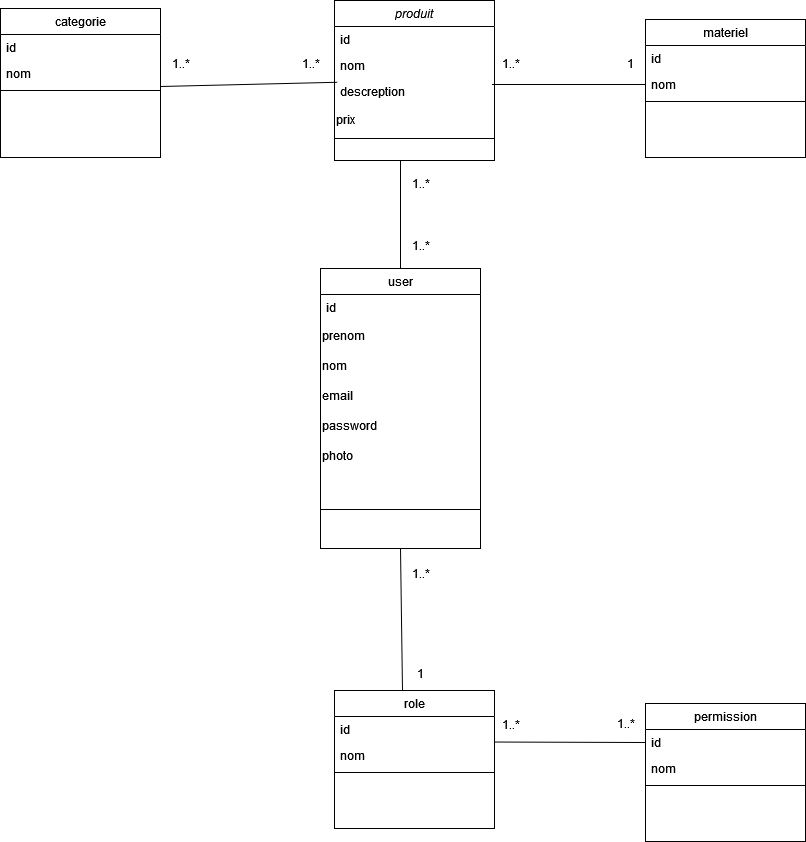

The diagram above was exported from draw.io. Its source (the exported page's mxGraphModel, read from the mxfile embedded in the PNG):
<mxGraphModel dx="1034" dy="461" grid="1" gridSize="10" guides="1" tooltips="1" connect="1" arrows="1" fold="1" page="1" pageScale="1" pageWidth="827" pageHeight="1169" math="0" shadow="0">
  <root>
    <mxCell id="WIyWlLk6GJQsqaUBKTNV-0" />
    <mxCell id="WIyWlLk6GJQsqaUBKTNV-1" parent="WIyWlLk6GJQsqaUBKTNV-0" />
    <mxCell id="aiTi5_TBNX_pHLmQXCLS-0" value="produit" style="swimlane;fontStyle=2;align=center;verticalAlign=top;childLayout=stackLayout;horizontal=1;startSize=26;horizontalStack=0;resizeParent=1;resizeLast=0;collapsible=1;marginBottom=0;rounded=0;shadow=0;strokeWidth=1;" parent="WIyWlLk6GJQsqaUBKTNV-1" vertex="1">
      <mxGeometry x="334" y="180" width="160" height="160" as="geometry">
        <mxRectangle x="230" y="140" width="160" height="26" as="alternateBounds" />
      </mxGeometry>
    </mxCell>
    <mxCell id="aiTi5_TBNX_pHLmQXCLS-1" value="id" style="text;align=left;verticalAlign=top;spacingLeft=4;spacingRight=4;overflow=hidden;rotatable=0;points=[[0,0.5],[1,0.5]];portConstraint=eastwest;" parent="aiTi5_TBNX_pHLmQXCLS-0" vertex="1">
      <mxGeometry y="26" width="160" height="26" as="geometry" />
    </mxCell>
    <mxCell id="aiTi5_TBNX_pHLmQXCLS-2" value="nom" style="text;align=left;verticalAlign=top;spacingLeft=4;spacingRight=4;overflow=hidden;rotatable=0;points=[[0,0.5],[1,0.5]];portConstraint=eastwest;rounded=0;shadow=0;html=0;" parent="aiTi5_TBNX_pHLmQXCLS-0" vertex="1">
      <mxGeometry y="52" width="160" height="26" as="geometry" />
    </mxCell>
    <mxCell id="aiTi5_TBNX_pHLmQXCLS-3" value="descreption" style="text;align=left;verticalAlign=top;spacingLeft=4;spacingRight=4;overflow=hidden;rotatable=0;points=[[0,0.5],[1,0.5]];portConstraint=eastwest;rounded=0;shadow=0;html=0;" parent="aiTi5_TBNX_pHLmQXCLS-0" vertex="1">
      <mxGeometry y="78" width="160" height="26" as="geometry" />
    </mxCell>
    <mxCell id="aiTi5_TBNX_pHLmQXCLS-4" value="&lt;div align=&quot;left&quot;&gt;prix&lt;/div&gt;" style="text;strokeColor=none;align=left;fillColor=none;html=1;verticalAlign=middle;whiteSpace=wrap;rounded=0;" parent="aiTi5_TBNX_pHLmQXCLS-0" vertex="1">
      <mxGeometry y="104" width="160" height="30" as="geometry" />
    </mxCell>
    <mxCell id="aiTi5_TBNX_pHLmQXCLS-5" value="" style="line;html=1;strokeWidth=1;align=left;verticalAlign=middle;spacingTop=-1;spacingLeft=3;spacingRight=3;rotatable=0;labelPosition=right;points=[];portConstraint=eastwest;" parent="aiTi5_TBNX_pHLmQXCLS-0" vertex="1">
      <mxGeometry y="134" width="160" height="8" as="geometry" />
    </mxCell>
    <mxCell id="aiTi5_TBNX_pHLmQXCLS-6" value="materiel" style="swimlane;fontStyle=0;align=center;verticalAlign=top;childLayout=stackLayout;horizontal=1;startSize=26;horizontalStack=0;resizeParent=1;resizeLast=0;collapsible=1;marginBottom=0;rounded=0;shadow=0;strokeWidth=1;" parent="WIyWlLk6GJQsqaUBKTNV-1" vertex="1">
      <mxGeometry x="645" y="199" width="160" height="138" as="geometry">
        <mxRectangle x="130" y="380" width="160" height="26" as="alternateBounds" />
      </mxGeometry>
    </mxCell>
    <mxCell id="aiTi5_TBNX_pHLmQXCLS-7" value="id" style="text;align=left;verticalAlign=top;spacingLeft=4;spacingRight=4;overflow=hidden;rotatable=0;points=[[0,0.5],[1,0.5]];portConstraint=eastwest;" parent="aiTi5_TBNX_pHLmQXCLS-6" vertex="1">
      <mxGeometry y="26" width="160" height="26" as="geometry" />
    </mxCell>
    <mxCell id="aiTi5_TBNX_pHLmQXCLS-8" value="nom" style="text;align=left;verticalAlign=top;spacingLeft=4;spacingRight=4;overflow=hidden;rotatable=0;points=[[0,0.5],[1,0.5]];portConstraint=eastwest;rounded=0;shadow=0;html=0;" parent="aiTi5_TBNX_pHLmQXCLS-6" vertex="1">
      <mxGeometry y="52" width="160" height="26" as="geometry" />
    </mxCell>
    <mxCell id="aiTi5_TBNX_pHLmQXCLS-9" value="" style="line;html=1;strokeWidth=1;align=left;verticalAlign=middle;spacingTop=-1;spacingLeft=3;spacingRight=3;rotatable=0;labelPosition=right;points=[];portConstraint=eastwest;" parent="aiTi5_TBNX_pHLmQXCLS-6" vertex="1">
      <mxGeometry y="78" width="160" height="8" as="geometry" />
    </mxCell>
    <mxCell id="aiTi5_TBNX_pHLmQXCLS-10" value="user" style="swimlane;fontStyle=0;align=center;verticalAlign=top;childLayout=stackLayout;horizontal=1;startSize=26;horizontalStack=0;resizeParent=1;resizeLast=0;collapsible=1;marginBottom=0;rounded=0;shadow=0;strokeWidth=1;" parent="WIyWlLk6GJQsqaUBKTNV-1" vertex="1">
      <mxGeometry x="320" y="448" width="160" height="280" as="geometry">
        <mxRectangle x="340" y="380" width="170" height="26" as="alternateBounds" />
      </mxGeometry>
    </mxCell>
    <mxCell id="aiTi5_TBNX_pHLmQXCLS-11" value="id" style="text;align=left;verticalAlign=top;spacingLeft=4;spacingRight=4;overflow=hidden;rotatable=0;points=[[0,0.5],[1,0.5]];portConstraint=eastwest;" parent="aiTi5_TBNX_pHLmQXCLS-10" vertex="1">
      <mxGeometry y="26" width="160" height="26" as="geometry" />
    </mxCell>
    <mxCell id="aiTi5_TBNX_pHLmQXCLS-12" value="&lt;div align=&quot;left&quot;&gt;prenom&lt;/div&gt;" style="text;strokeColor=none;align=left;fillColor=none;html=1;verticalAlign=middle;whiteSpace=wrap;rounded=0;" parent="aiTi5_TBNX_pHLmQXCLS-10" vertex="1">
      <mxGeometry y="52" width="160" height="30" as="geometry" />
    </mxCell>
    <mxCell id="aiTi5_TBNX_pHLmQXCLS-13" value="&lt;div align=&quot;left&quot;&gt;nom&lt;/div&gt;" style="text;strokeColor=none;align=left;fillColor=none;html=1;verticalAlign=middle;whiteSpace=wrap;rounded=0;" parent="aiTi5_TBNX_pHLmQXCLS-10" vertex="1">
      <mxGeometry y="82" width="160" height="30" as="geometry" />
    </mxCell>
    <mxCell id="aiTi5_TBNX_pHLmQXCLS-14" value="&lt;div align=&quot;left&quot;&gt;email&lt;/div&gt;" style="text;strokeColor=none;align=left;fillColor=none;html=1;verticalAlign=middle;whiteSpace=wrap;rounded=0;" parent="aiTi5_TBNX_pHLmQXCLS-10" vertex="1">
      <mxGeometry y="112" width="160" height="30" as="geometry" />
    </mxCell>
    <mxCell id="aiTi5_TBNX_pHLmQXCLS-15" value="&lt;div align=&quot;left&quot;&gt;password&lt;/div&gt;" style="text;strokeColor=none;align=left;fillColor=none;html=1;verticalAlign=middle;whiteSpace=wrap;rounded=0;" parent="aiTi5_TBNX_pHLmQXCLS-10" vertex="1">
      <mxGeometry y="142" width="160" height="30" as="geometry" />
    </mxCell>
    <mxCell id="aiTi5_TBNX_pHLmQXCLS-16" value="&lt;div align=&quot;left&quot;&gt;photo&lt;/div&gt;" style="text;strokeColor=none;align=left;fillColor=none;html=1;verticalAlign=middle;whiteSpace=wrap;rounded=0;" parent="aiTi5_TBNX_pHLmQXCLS-10" vertex="1">
      <mxGeometry y="172" width="160" height="30" as="geometry" />
    </mxCell>
    <mxCell id="aiTi5_TBNX_pHLmQXCLS-17" value="" style="line;html=1;strokeWidth=1;align=left;verticalAlign=middle;spacingTop=-1;spacingLeft=3;spacingRight=3;rotatable=0;labelPosition=right;points=[];portConstraint=eastwest;" parent="aiTi5_TBNX_pHLmQXCLS-10" vertex="1">
      <mxGeometry y="202" width="160" height="78" as="geometry" />
    </mxCell>
    <mxCell id="aiTi5_TBNX_pHLmQXCLS-18" value="categorie" style="swimlane;fontStyle=0;align=center;verticalAlign=top;childLayout=stackLayout;horizontal=1;startSize=26;horizontalStack=0;resizeParent=1;resizeLast=0;collapsible=1;marginBottom=0;rounded=0;shadow=0;strokeWidth=1;" parent="WIyWlLk6GJQsqaUBKTNV-1" vertex="1">
      <mxGeometry y="188" width="160" height="149" as="geometry">
        <mxRectangle x="550" y="140" width="160" height="26" as="alternateBounds" />
      </mxGeometry>
    </mxCell>
    <mxCell id="aiTi5_TBNX_pHLmQXCLS-19" value="id" style="text;align=left;verticalAlign=top;spacingLeft=4;spacingRight=4;overflow=hidden;rotatable=0;points=[[0,0.5],[1,0.5]];portConstraint=eastwest;" parent="aiTi5_TBNX_pHLmQXCLS-18" vertex="1">
      <mxGeometry y="26" width="160" height="26" as="geometry" />
    </mxCell>
    <mxCell id="aiTi5_TBNX_pHLmQXCLS-20" value="nom" style="text;align=left;verticalAlign=top;spacingLeft=4;spacingRight=4;overflow=hidden;rotatable=0;points=[[0,0.5],[1,0.5]];portConstraint=eastwest;rounded=0;shadow=0;html=0;" parent="aiTi5_TBNX_pHLmQXCLS-18" vertex="1">
      <mxGeometry y="52" width="160" height="26" as="geometry" />
    </mxCell>
    <mxCell id="aiTi5_TBNX_pHLmQXCLS-21" value="" style="line;html=1;strokeWidth=1;align=left;verticalAlign=middle;spacingTop=-1;spacingLeft=3;spacingRight=3;rotatable=0;labelPosition=right;points=[];portConstraint=eastwest;" parent="aiTi5_TBNX_pHLmQXCLS-18" vertex="1">
      <mxGeometry y="78" width="160" height="8" as="geometry" />
    </mxCell>
    <mxCell id="aiTi5_TBNX_pHLmQXCLS-22" value="role" style="swimlane;fontStyle=0;align=center;verticalAlign=top;childLayout=stackLayout;horizontal=1;startSize=26;horizontalStack=0;resizeParent=1;resizeLast=0;collapsible=1;marginBottom=0;rounded=0;shadow=0;strokeWidth=1;" parent="WIyWlLk6GJQsqaUBKTNV-1" vertex="1">
      <mxGeometry x="334" y="870" width="160" height="138" as="geometry">
        <mxRectangle x="130" y="380" width="160" height="26" as="alternateBounds" />
      </mxGeometry>
    </mxCell>
    <mxCell id="aiTi5_TBNX_pHLmQXCLS-23" value="id" style="text;align=left;verticalAlign=top;spacingLeft=4;spacingRight=4;overflow=hidden;rotatable=0;points=[[0,0.5],[1,0.5]];portConstraint=eastwest;" parent="aiTi5_TBNX_pHLmQXCLS-22" vertex="1">
      <mxGeometry y="26" width="160" height="26" as="geometry" />
    </mxCell>
    <mxCell id="aiTi5_TBNX_pHLmQXCLS-24" value="nom" style="text;align=left;verticalAlign=top;spacingLeft=4;spacingRight=4;overflow=hidden;rotatable=0;points=[[0,0.5],[1,0.5]];portConstraint=eastwest;rounded=0;shadow=0;html=0;" parent="aiTi5_TBNX_pHLmQXCLS-22" vertex="1">
      <mxGeometry y="52" width="160" height="26" as="geometry" />
    </mxCell>
    <mxCell id="aiTi5_TBNX_pHLmQXCLS-25" value="" style="line;html=1;strokeWidth=1;align=left;verticalAlign=middle;spacingTop=-1;spacingLeft=3;spacingRight=3;rotatable=0;labelPosition=right;points=[];portConstraint=eastwest;" parent="aiTi5_TBNX_pHLmQXCLS-22" vertex="1">
      <mxGeometry y="78" width="160" height="8" as="geometry" />
    </mxCell>
    <mxCell id="aiTi5_TBNX_pHLmQXCLS-26" value="" style="endArrow=none;html=1;rounded=0;entryX=0.5;entryY=1;entryDx=0;entryDy=0;exitX=0.425;exitY=0;exitDx=0;exitDy=0;exitPerimeter=0;" parent="WIyWlLk6GJQsqaUBKTNV-1" source="aiTi5_TBNX_pHLmQXCLS-22" target="aiTi5_TBNX_pHLmQXCLS-10" edge="1">
      <mxGeometry width="50" height="50" relative="1" as="geometry">
        <mxPoint x="540" y="380" as="sourcePoint" />
        <mxPoint x="590" y="330" as="targetPoint" />
      </mxGeometry>
    </mxCell>
    <mxCell id="aiTi5_TBNX_pHLmQXCLS-27" value="" style="endArrow=none;html=1;rounded=0;exitX=1;exitY=0;exitDx=0;exitDy=0;entryX=0.017;entryY=0.145;entryDx=0;entryDy=0;entryPerimeter=0;" parent="WIyWlLk6GJQsqaUBKTNV-1" target="aiTi5_TBNX_pHLmQXCLS-3" edge="1">
      <mxGeometry width="50" height="50" relative="1" as="geometry">
        <mxPoint x="160" y="266" as="sourcePoint" />
        <mxPoint x="340" y="140" as="targetPoint" />
      </mxGeometry>
    </mxCell>
    <mxCell id="aiTi5_TBNX_pHLmQXCLS-28" value="" style="endArrow=none;html=1;rounded=0;entryX=0;entryY=0.5;entryDx=0;entryDy=0;exitX=0.984;exitY=-0.667;exitDx=0;exitDy=0;exitPerimeter=0;" parent="WIyWlLk6GJQsqaUBKTNV-1" source="aiTi5_TBNX_pHLmQXCLS-4" target="aiTi5_TBNX_pHLmQXCLS-8" edge="1">
      <mxGeometry width="50" height="50" relative="1" as="geometry">
        <mxPoint x="240" y="540" as="sourcePoint" />
        <mxPoint x="290" y="490" as="targetPoint" />
      </mxGeometry>
    </mxCell>
    <mxCell id="aiTi5_TBNX_pHLmQXCLS-36" value="" style="endArrow=none;html=1;rounded=0;entryX=0.5;entryY=0;entryDx=0;entryDy=0;" parent="WIyWlLk6GJQsqaUBKTNV-1" target="aiTi5_TBNX_pHLmQXCLS-10" edge="1">
      <mxGeometry width="50" height="50" relative="1" as="geometry">
        <mxPoint x="400" y="340" as="sourcePoint" />
        <mxPoint x="280" y="430" as="targetPoint" />
      </mxGeometry>
    </mxCell>
    <mxCell id="aiTi5_TBNX_pHLmQXCLS-37" value="permission" style="swimlane;fontStyle=0;align=center;verticalAlign=top;childLayout=stackLayout;horizontal=1;startSize=26;horizontalStack=0;resizeParent=1;resizeLast=0;collapsible=1;marginBottom=0;rounded=0;shadow=0;strokeWidth=1;" parent="WIyWlLk6GJQsqaUBKTNV-1" vertex="1">
      <mxGeometry x="645" y="883" width="160" height="138" as="geometry">
        <mxRectangle x="130" y="380" width="160" height="26" as="alternateBounds" />
      </mxGeometry>
    </mxCell>
    <mxCell id="aiTi5_TBNX_pHLmQXCLS-38" value="id" style="text;align=left;verticalAlign=top;spacingLeft=4;spacingRight=4;overflow=hidden;rotatable=0;points=[[0,0.5],[1,0.5]];portConstraint=eastwest;" parent="aiTi5_TBNX_pHLmQXCLS-37" vertex="1">
      <mxGeometry y="26" width="160" height="26" as="geometry" />
    </mxCell>
    <mxCell id="aiTi5_TBNX_pHLmQXCLS-39" value="nom" style="text;align=left;verticalAlign=top;spacingLeft=4;spacingRight=4;overflow=hidden;rotatable=0;points=[[0,0.5],[1,0.5]];portConstraint=eastwest;rounded=0;shadow=0;html=0;" parent="aiTi5_TBNX_pHLmQXCLS-37" vertex="1">
      <mxGeometry y="52" width="160" height="26" as="geometry" />
    </mxCell>
    <mxCell id="aiTi5_TBNX_pHLmQXCLS-40" value="" style="line;html=1;strokeWidth=1;align=left;verticalAlign=middle;spacingTop=-1;spacingLeft=3;spacingRight=3;rotatable=0;labelPosition=right;points=[];portConstraint=eastwest;" parent="aiTi5_TBNX_pHLmQXCLS-37" vertex="1">
      <mxGeometry y="78" width="160" height="8" as="geometry" />
    </mxCell>
    <mxCell id="aiTi5_TBNX_pHLmQXCLS-41" value="" style="endArrow=none;html=1;rounded=0;entryX=0;entryY=0.5;entryDx=0;entryDy=0;exitX=1.003;exitY=-0.018;exitDx=0;exitDy=0;exitPerimeter=0;" parent="WIyWlLk6GJQsqaUBKTNV-1" source="aiTi5_TBNX_pHLmQXCLS-24" target="aiTi5_TBNX_pHLmQXCLS-38" edge="1">
      <mxGeometry width="50" height="50" relative="1" as="geometry">
        <mxPoint x="470" y="920" as="sourcePoint" />
        <mxPoint x="520" y="870" as="targetPoint" />
      </mxGeometry>
    </mxCell>
    <mxCell id="aiTi5_TBNX_pHLmQXCLS-42" value="1..*" style="text;html=1;align=center;verticalAlign=middle;resizable=0;points=[];autosize=1;strokeColor=none;fillColor=none;" parent="WIyWlLk6GJQsqaUBKTNV-1" vertex="1">
      <mxGeometry x="490" y="889" width="40" height="30" as="geometry" />
    </mxCell>
    <mxCell id="aiTi5_TBNX_pHLmQXCLS-43" value="1..*" style="text;html=1;align=center;verticalAlign=middle;resizable=0;points=[];autosize=1;strokeColor=none;fillColor=none;" parent="WIyWlLk6GJQsqaUBKTNV-1" vertex="1">
      <mxGeometry x="605" y="888" width="40" height="30" as="geometry" />
    </mxCell>
    <mxCell id="aiTi5_TBNX_pHLmQXCLS-44" value="1" style="text;html=1;align=center;verticalAlign=middle;resizable=0;points=[];autosize=1;strokeColor=none;fillColor=none;" parent="WIyWlLk6GJQsqaUBKTNV-1" vertex="1">
      <mxGeometry x="405" y="838" width="30" height="30" as="geometry" />
    </mxCell>
    <mxCell id="aiTi5_TBNX_pHLmQXCLS-45" value="1..*" style="text;html=1;align=center;verticalAlign=middle;resizable=0;points=[];autosize=1;strokeColor=none;fillColor=none;" parent="WIyWlLk6GJQsqaUBKTNV-1" vertex="1">
      <mxGeometry x="400" y="738" width="40" height="30" as="geometry" />
    </mxCell>
    <mxCell id="aiTi5_TBNX_pHLmQXCLS-48" value="&lt;div&gt;1..*&lt;/div&gt;" style="text;html=1;align=center;verticalAlign=middle;resizable=0;points=[];autosize=1;strokeColor=none;fillColor=none;" parent="WIyWlLk6GJQsqaUBKTNV-1" vertex="1">
      <mxGeometry x="400" y="348" width="40" height="30" as="geometry" />
    </mxCell>
    <mxCell id="aiTi5_TBNX_pHLmQXCLS-49" value="1..*" style="text;html=1;align=center;verticalAlign=middle;resizable=0;points=[];autosize=1;strokeColor=none;fillColor=none;" parent="WIyWlLk6GJQsqaUBKTNV-1" vertex="1">
      <mxGeometry x="400" y="410" width="40" height="30" as="geometry" />
    </mxCell>
    <mxCell id="aiTi5_TBNX_pHLmQXCLS-50" value="1..*" style="text;html=1;align=center;verticalAlign=middle;resizable=0;points=[];autosize=1;strokeColor=none;fillColor=none;" parent="WIyWlLk6GJQsqaUBKTNV-1" vertex="1">
      <mxGeometry x="290" y="228" width="40" height="30" as="geometry" />
    </mxCell>
    <mxCell id="aiTi5_TBNX_pHLmQXCLS-51" value="1..*" style="text;html=1;align=center;verticalAlign=middle;resizable=0;points=[];autosize=1;strokeColor=none;fillColor=none;" parent="WIyWlLk6GJQsqaUBKTNV-1" vertex="1">
      <mxGeometry x="160" y="228" width="40" height="30" as="geometry" />
    </mxCell>
    <mxCell id="aiTi5_TBNX_pHLmQXCLS-52" value="1..*" style="text;html=1;align=center;verticalAlign=middle;resizable=0;points=[];autosize=1;strokeColor=none;fillColor=none;" parent="WIyWlLk6GJQsqaUBKTNV-1" vertex="1">
      <mxGeometry x="490" y="228" width="40" height="30" as="geometry" />
    </mxCell>
    <mxCell id="aiTi5_TBNX_pHLmQXCLS-53" value="&lt;div&gt;1&lt;/div&gt;" style="text;html=1;align=center;verticalAlign=middle;resizable=0;points=[];autosize=1;strokeColor=none;fillColor=none;" parent="WIyWlLk6GJQsqaUBKTNV-1" vertex="1">
      <mxGeometry x="615" y="228" width="30" height="30" as="geometry" />
    </mxCell>
  </root>
</mxGraphModel>